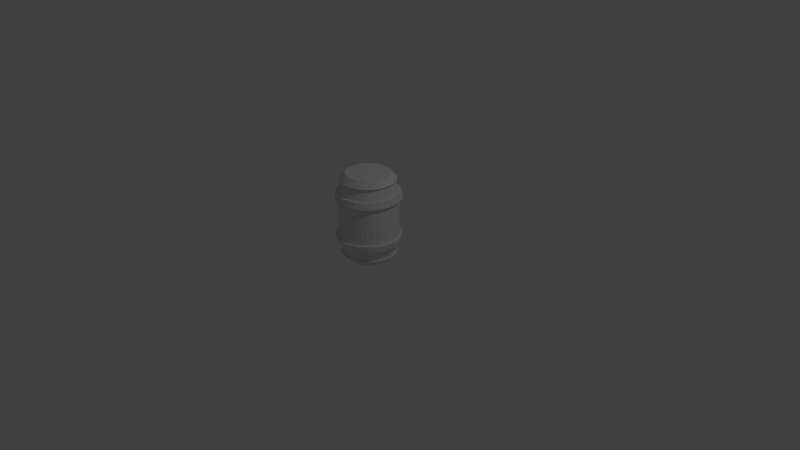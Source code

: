 # Source: barrel.blend  (saved by Blender 2.79.0; exported with 4.5.12 LTS)
import bpy
from mathutils import Matrix  # noqa: F401  (used for matrix-valued properties, if any)

bpy.ops.wm.read_factory_settings(use_empty=True)
scene = bpy.context.scene
scene.name = 'Scene'

# ---- collections
col_collection_1 = bpy.data.collections.new('Collection 1'); scene.collection.children.link(col_collection_1)

# ---- materials (node trees are filled in below, after node groups)
mat_material = bpy.data.materials.new('Material')
mat_material.alpha_threshold = 0.0
mat_material.use_transparent_shadow = False
mat_material.roughness = 0.5

# ---- material node trees

# ---- world
world_world = bpy.data.worlds.new('World'); scene.world = world_world
world_world.color = (0.05088, 0.05088, 0.05088)
world_world.use_sun_shadow = False
world_world.sun_shadow_jitter_overblur = 0.0
world_world.cycles.sampling_method = 'MANUAL'

# ---- cameras
cam_camera = bpy.data.cameras.new('Camera')
cam_camera.clip_end = 100.0
cam_camera.lens = 35.0
cam_camera.sensor_width = 32.0
cam_camera.sensor_height = 18.0
cam_camera.ortho_scale = 7.314
cam_camera.dof.focus_distance = 0.0
cam_camera.dof.aperture_fstop = 128.0

# ---- lights
light_lamp = bpy.data.lights.new('Lamp', 'POINT')
light_lamp.transmission_factor = 0.0
light_lamp.cutoff_distance = 30.0
light_lamp.energy = 100.0
light_lamp.shadow_buffer_clip_start = 1.001
light_lamp.shadow_soft_size = 0.1
light_lamp.shadow_maximum_resolution = 0.006
light_lamp.use_absolute_resolution = True

# ---- meshes
me_cylinder = bpy.data.meshes.new('Cylinder')
me_cylinder.from_pydata([(0.0481, 0.4025, 0.03674), (0.0481, 0.4477, 0.1931), (0.0481, 0.4632, 0.2787), (0.0481, 0.4632, 0.7809), (0.0481, 0.4477, 0.8664), (0.0481, 0.4025, 1.023), (0.1121, 0.3962, 1.023), (0.1209, 0.4405, 0.8664), (0.1239, 0.4557, 0.7809), (0.1239, 0.4557, 0.2787), (0.1209, 0.4405, 0.1931), (0.1121, 0.3962, 0.03674), (0.1736, 0.3775, 1.023), (0.1909, 0.4193, 0.8664), (0.1968, 0.4336, 0.7809), (0.1968, 0.4336, 0.2787), (0.1909, 0.4193, 0.1931), (0.1736, 0.3775, 0.03674), (0.2303, 0.3472, 1.023), (0.2554, 0.3848, 0.8664), (0.264, 0.3977, 0.7809), (0.264, 0.3977, 0.2787), (0.2554, 0.3848, 0.1931), (0.2303, 0.3472, 0.03674), (0.2799, 0.3064, 1.023), (0.3119, 0.3384, 0.8664), (0.3229, 0.3494, 0.7809), (0.3229, 0.3494, 0.2787), (0.3119, 0.3384, 0.1931), (0.2799, 0.3064, 0.03674), (0.3207, 0.2567, 1.023), (0.3583, 0.2819, 0.8664), (0.3712, 0.2905, 0.7809), (0.3712, 0.2905, 0.2787), (0.3583, 0.2819, 0.1931), (0.3207, 0.2567, 0.03674), (0.351, 0.2001, 1.023), (0.3928, 0.2174, 0.8664), (0.4071, 0.2233, 0.7809), (0.4071, 0.2233, 0.2787), (0.3928, 0.2174, 0.1931), (0.351, 0.2001, 0.03674), (0.3697, 0.1386, 1.023), (0.414, 0.1474, 0.8664), (0.4292, 0.1504, 0.7809), (0.4292, 0.1504, 0.2787), (0.414, 0.1474, 0.1931), (0.3697, 0.1386, 0.03674), (0.376, 0.07459, 1.023), (0.4212, 0.07459, 0.8664), (0.4367, 0.07459, 0.7809), (0.4367, 0.07459, 0.2787), (0.4212, 0.07459, 0.1931), (0.376, 0.07459, 0.03674), (0.3697, 0.01063, 1.023), (0.414, 0.001802, 0.8664), (0.4292, -0.001216, 0.7809), (0.4292, -0.001216, 0.2787), (0.414, 0.001802, 0.1931), (0.3697, 0.01063, 0.03674), (0.351, -0.05088, 1.023), (0.3928, -0.06819, 0.8664), (0.4071, -0.07411, 0.7809), (0.4071, -0.07411, 0.2787), (0.3928, -0.06819, 0.1931), (0.351, -0.05088, 0.03674), (0.3207, -0.1076, 1.023), (0.3583, -0.1327, 0.8664), (0.3712, -0.1413, 0.7809), (0.3712, -0.1413, 0.2787), (0.3583, -0.1327, 0.1931), (0.3207, -0.1076, 0.03674), (0.2799, -0.1572, 1.023), (0.3119, -0.1892, 0.8664), (0.3229, -0.2002, 0.7809), (0.3229, -0.2002, 0.2787), (0.3119, -0.1892, 0.1931), (0.2799, -0.1572, 0.03674), (0.2303, -0.198, 1.023), (0.2554, -0.2356, 0.8664), (0.264, -0.2485, 0.7809), (0.264, -0.2485, 0.2787), (0.2554, -0.2356, 0.1931), (0.2303, -0.198, 0.03674), (0.1736, -0.2283, 1.023), (0.1909, -0.2701, 0.8664), (0.1968, -0.2844, 0.7809), (0.1968, -0.2844, 0.2787), (0.1909, -0.2701, 0.1931), (0.1736, -0.2283, 0.03674), (0.1121, -0.247, 1.023), (0.1209, -0.2914, 0.8664), (0.1239, -0.3065, 0.7809), (0.1239, -0.3065, 0.2787), (0.1209, -0.2914, 0.1931), (0.1121, -0.247, 0.03674), (0.0481, -0.2533, 1.023), (0.0481, -0.2985, 0.8664), (0.0481, -0.314, 0.7809), (0.0481, -0.314, 0.2787), (0.0481, -0.2985, 0.1931), (0.0481, -0.2533, 0.03674), (-0.01586, -0.247, 1.023), (-0.02469, -0.2914, 0.8664), (-0.02771, -0.3065, 0.7809), (-0.02771, -0.3065, 0.2787), (-0.02469, -0.2914, 0.1931), (-0.01586, -0.247, 0.03674), (-0.07737, -0.2283, 1.023), (-0.09468, -0.2701, 0.8664), (-0.1006, -0.2844, 0.7809), (-0.1006, -0.2844, 0.2787), (-0.09468, -0.2701, 0.1931), (-0.07737, -0.2283, 0.03674), (-0.134, -0.198, 1.023), (-0.1592, -0.2356, 0.8664), (-0.1678, -0.2485, 0.7809), (-0.1678, -0.2485, 0.2787), (-0.1592, -0.2356, 0.1931), (-0.134, -0.198, 0.03674), (-0.1837, -0.1572, 1.023), (-0.2157, -0.1892, 0.8664), (-0.2267, -0.2002, 0.7809), (-0.2267, -0.2002, 0.2787), (-0.2157, -0.1892, 0.1931), (-0.1837, -0.1572, 0.03674), (-0.2245, -0.1076, 1.023), (-0.2621, -0.1327, 0.8664), (-0.275, -0.1413, 0.7809), (-0.275, -0.1413, 0.2787), (-0.2621, -0.1327, 0.1931), (-0.2245, -0.1076, 0.03674), (-0.2548, -0.05088, 1.023), (-0.2966, -0.06819, 0.8664), (-0.3109, -0.07411, 0.7809), (-0.3109, -0.07411, 0.2787), (-0.2966, -0.06819, 0.1931), (-0.2548, -0.05088, 0.03674), (-0.2735, 0.01063, 1.023), (-0.3178, 0.001803, 0.8664), (-0.333, -0.001216, 0.7809), (-0.333, -0.001216, 0.2787), (-0.3178, 0.001803, 0.1931), (-0.2735, 0.01063, 0.03674), (-0.2798, 0.07459, 1.023), (-0.325, 0.07459, 0.8664), (-0.3405, 0.07459, 0.7809), (-0.3405, 0.07459, 0.2787), (-0.325, 0.07459, 0.1931), (-0.2798, 0.07459, 0.03674), (-0.2735, 0.1386, 1.023), (-0.3178, 0.1474, 0.8664), (-0.333, 0.1504, 0.7809), (-0.333, 0.1504, 0.2787), (-0.3178, 0.1474, 0.1931), (-0.2735, 0.1386, 0.03674), (-0.2548, 0.2001, 1.023), (-0.2966, 0.2174, 0.8664), (-0.3109, 0.2233, 0.7809), (-0.3109, 0.2233, 0.2787), (-0.2966, 0.2174, 0.1931), (-0.2548, 0.2001, 0.03674), (-0.2245, 0.2567, 1.023), (-0.2621, 0.2819, 0.8664), (-0.275, 0.2905, 0.7809), (-0.275, 0.2905, 0.2787), (-0.2621, 0.2819, 0.1931), (-0.2245, 0.2567, 0.03674), (-0.1837, 0.3064, 1.023), (-0.2157, 0.3384, 0.8664), (-0.2267, 0.3494, 0.7809), (-0.2267, 0.3494, 0.2787), (-0.2157, 0.3384, 0.1931), (-0.1837, 0.3064, 0.03674), (-0.134, 0.3472, 1.023), (-0.1592, 0.3848, 0.8664), (-0.1678, 0.3977, 0.7809), (-0.1678, 0.3977, 0.2787), (-0.1592, 0.3848, 0.1931), (-0.134, 0.3472, 0.03674), (-0.07737, 0.3775, 1.023), (-0.09468, 0.4193, 0.8664), (-0.1006, 0.4336, 0.7809), (-0.1006, 0.4336, 0.2787), (-0.09468, 0.4193, 0.1931), (-0.07737, 0.3775, 0.03674), (-0.01586, 0.3962, 1.023), (-0.02469, 0.4405, 0.8664), (-0.02771, 0.4557, 0.7809), (-0.02771, 0.4557, 0.2787), (-0.02469, 0.4405, 0.1931), (-0.01586, 0.3962, 0.03674), (0.0481, 0.4025, 0.03674), (0.0481, 0.4025, 1.023), (0.1121, 0.3962, 1.023), (0.1121, 0.3962, 0.03674), (0.1736, 0.3775, 1.023), (0.1736, 0.3775, 0.03674), (0.2303, 0.3472, 1.023), (0.2303, 0.3472, 0.03674), (0.2799, 0.3064, 1.023), (0.2799, 0.3064, 0.03674), (0.3207, 0.2567, 1.023), (0.3207, 0.2567, 0.03674), (0.351, 0.2001, 1.023), (0.351, 0.2001, 0.03674), (0.3697, 0.1386, 1.023), (0.3697, 0.1386, 0.03674), (0.376, 0.07459, 1.023), (0.376, 0.07459, 0.03674), (0.3697, 0.01063, 1.023), (0.3697, 0.01063, 0.03674), (0.351, -0.05088, 1.023), (0.3928, -0.06819, 0.8664), (0.4071, -0.07411, 0.7809), (0.4071, -0.07411, 0.2787), (0.3928, -0.06819, 0.1931), (0.351, -0.05088, 0.03674), (0.3207, -0.1076, 1.023), (0.3207, -0.1076, 0.03674), (0.2799, -0.1572, 1.023), (0.2799, -0.1572, 0.03674), (0.2303, -0.198, 1.023), (0.2303, -0.198, 0.03674), (0.1736, -0.2283, 1.023), (0.1736, -0.2283, 0.03674), (0.1121, -0.247, 1.023), (0.1121, -0.247, 0.03674), (0.0481, -0.2533, 1.023), (0.0481, -0.2533, 0.03674), (-0.01586, -0.247, 1.023), (-0.01586, -0.247, 0.03674), (-0.07737, -0.2283, 1.023), (-0.07737, -0.2283, 0.03674), (-0.134, -0.198, 1.023), (-0.134, -0.198, 0.03674), (-0.1837, -0.1572, 1.023), (-0.1837, -0.1572, 0.03674), (-0.2245, -0.1076, 1.023), (-0.2245, -0.1076, 0.03674), (-0.2548, -0.05088, 1.023), (-0.2548, -0.05088, 0.03674), (-0.2735, 0.01063, 1.023), (-0.2735, 0.01063, 0.03674), (-0.2798, 0.07459, 1.023), (-0.2798, 0.07459, 0.03674), (-0.2735, 0.1386, 1.023), (-0.2735, 0.1386, 0.03674), (-0.2548, 0.2001, 1.023), (-0.2548, 0.2001, 0.03674), (-0.2245, 0.2567, 1.023), (-0.2245, 0.2567, 0.03674), (-0.1837, 0.3064, 1.023), (-0.1837, 0.3064, 0.03674), (-0.134, 0.3472, 1.023), (-0.134, 0.3472, 0.03674), (-0.07737, 0.3775, 1.023), (-0.07737, 0.3775, 0.03674), (-0.01586, 0.3962, 1.023), (-0.01586, 0.3962, 0.03674), (0.0481, 0.3631, -0.04544), (0.0481, 0.3631, 1.105), (0.1044, 0.3576, -0.04544), (0.1044, 0.3576, 1.105), (0.1585, 0.3412, -0.04544), (0.1585, 0.3412, 1.105), (0.2084, 0.3145, -0.04544), (0.2084, 0.3145, 1.105), (0.2521, 0.2786, -0.04544), (0.2521, 0.2786, 1.105), (0.288, 0.2349, -0.04544), (0.288, 0.2349, 1.105), (0.3147, 0.185, -0.04544), (0.3147, 0.185, 1.105), (0.3311, 0.1309, -0.04544), (0.3311, 0.1309, 1.105), (0.3366, 0.07459, -0.04544), (0.3366, 0.07459, 1.105), (0.3311, 0.01831, -0.04544), (0.3311, 0.01831, 1.105), (0.3147, -0.03582, -0.04544), (0.3147, -0.03582, 1.105), (0.288, -0.0857, -0.04544), (0.288, -0.0857, 1.105), (0.2521, -0.1294, -0.04544), (0.2521, -0.1294, 1.105), (0.2084, -0.1653, -0.04544), (0.2084, -0.1653, 1.105), (0.1585, -0.192, -0.04544), (0.1585, -0.192, 1.105), (0.1044, -0.2084, -0.04544), (0.1044, -0.2084, 1.105), (0.0481, -0.2139, -0.04544), (0.0481, -0.2139, 1.105), (-0.008185, -0.2084, -0.04544), (-0.008185, -0.2084, 1.105), (-0.06231, -0.192, -0.04544), (-0.06231, -0.192, 1.105), (-0.1122, -0.1653, -0.04544), (-0.1122, -0.1653, 1.105), (-0.1559, -0.1294, -0.04544), (-0.1559, -0.1294, 1.105), (-0.1918, -0.0857, -0.04544), (-0.1918, -0.0857, 1.105), (-0.2185, -0.03582, -0.04544), (-0.2185, -0.03582, 1.105), (-0.2349, 0.01831, -0.04544), (-0.2349, 0.01831, 1.105), (-0.2404, 0.07459, -0.04544), (-0.2404, 0.07459, 1.105), (-0.2349, 0.1309, -0.04544), (-0.2349, 0.1309, 1.105), (-0.2185, 0.185, -0.04544), (-0.2185, 0.185, 1.105), (-0.1918, 0.2349, -0.04544), (-0.1918, 0.2349, 1.105), (-0.1559, 0.2786, -0.04544), (-0.1559, 0.2786, 1.105), (-0.1122, 0.3145, -0.04544), (-0.1122, 0.3145, 1.105), (-0.06231, 0.3412, -0.04544), (-0.06231, 0.3412, 1.105), (-0.008185, 0.3576, -0.04544), (-0.008185, 0.3576, 1.105), (0.0481, 0.4352, 0.03674), (0.0481, 0.4352, 1.023), (0.1185, 0.4283, 1.023), (0.1185, 0.4283, 0.03674), (0.1861, 0.4078, 1.023), (0.1861, 0.4078, 0.03674), (0.2485, 0.3745, 1.023), (0.2485, 0.3745, 0.03674), (0.3031, 0.3296, 1.023), (0.3031, 0.3296, 0.03674), (0.348, 0.275, 1.023), (0.348, 0.275, 0.03674), (0.3813, 0.2126, 1.023), (0.3813, 0.2126, 0.03674), (0.4018, 0.145, 1.023), (0.4018, 0.145, 0.03674), (0.4088, 0.07459, 1.023), (0.4088, 0.07459, 0.03674), (0.4018, 0.004234, 1.023), (0.4018, 0.004234, 0.03674), (0.3813, -0.06342, 1.023), (0.3813, -0.06342, 0.03674), (0.348, -0.1258, 1.023), (0.348, -0.1258, 0.03674), (0.3031, -0.1804, 1.023), (0.3031, -0.1804, 0.03674), (0.2485, -0.2253, 1.023), (0.2485, -0.2253, 0.03674), (0.1861, -0.2586, 1.023), (0.1861, -0.2586, 0.03674), (0.1185, -0.2791, 1.023), (0.1185, -0.2791, 0.03674), (0.0481, -0.2861, 1.023), (0.0481, -0.2861, 0.03674), (-0.02226, -0.2791, 1.023), (-0.02226, -0.2791, 0.03674), (-0.08991, -0.2586, 1.023), (-0.08991, -0.2586, 0.03674), (-0.1523, -0.2253, 1.023), (-0.1523, -0.2253, 0.03674), (-0.2069, -0.1804, 1.023), (-0.2069, -0.1804, 0.03674), (-0.2518, -0.1258, 1.023), (-0.2518, -0.1258, 0.03674), (-0.2851, -0.06342, 1.023), (-0.2851, -0.06342, 0.03674), (-0.3056, 0.004234, 1.023), (-0.3056, 0.004234, 0.03674), (-0.3125, 0.07459, 1.023), (-0.3125, 0.07459, 0.03674), (-0.3056, 0.145, 1.023), (-0.3056, 0.145, 0.03674), (-0.2851, 0.2126, 1.023), (-0.2851, 0.2126, 0.03674), (-0.2518, 0.275, 1.023), (-0.2518, 0.275, 0.03674), (-0.2069, 0.3296, 1.023), (-0.2069, 0.3296, 0.03674), (-0.1523, 0.3745, 1.023), (-0.1523, 0.3745, 0.03674), (-0.08991, 0.4078, 1.023), (-0.08991, 0.4078, 0.03674), (-0.02226, 0.4283, 1.023), (-0.02226, 0.4283, 0.03674), (0.04755, 0.5023, 0.7809), (0.04755, 0.4852, 0.8664), (0.1276, 0.4774, 0.8664), (0.1309, 0.4941, 0.7809), (0.2046, 0.454, 0.8664), (0.2111, 0.4697, 0.7809), (0.2756, 0.4161, 0.8664), (0.285, 0.4302, 0.7809), (0.3378, 0.365, 0.8664), (0.3498, 0.3771, 0.7809), (0.3888, 0.3028, 0.8664), (0.403, 0.3123, 0.7809), (0.4267, 0.2319, 0.8664), (0.4425, 0.2384, 0.7809), (0.4501, 0.1549, 0.8664), (0.4668, 0.1582, 0.7809), (0.458, 0.07482, 0.8664), (0.475, 0.07482, 0.7809), (0.4501, -0.005248, 0.8664), (0.4668, -0.008568, 0.7809), (0.4267, -0.08224, 0.8664), (0.4425, -0.08875, 0.7809), (0.3888, -0.1532, 0.8664), (0.403, -0.1627, 0.7809), (0.3378, -0.2154, 0.8664), (0.3498, -0.2274, 0.7809), (0.2756, -0.2664, 0.8664), (0.285, -0.2806, 0.7809), (0.2046, -0.3044, 0.8664), (0.2111, -0.3201, 0.7809), (0.1276, -0.3277, 0.8664), (0.1309, -0.3444, 0.7809), (0.04755, -0.3356, 0.8664), (0.04755, -0.3526, 0.7809), (-0.03252, -0.3277, 0.8664), (-0.03584, -0.3444, 0.7809), (-0.1095, -0.3044, 0.8664), (-0.116, -0.3201, 0.7809), (-0.1805, -0.2664, 0.8664), (-0.1899, -0.2806, 0.7809), (-0.2427, -0.2154, 0.8664), (-0.2547, -0.2274, 0.7809), (-0.2937, -0.1532, 0.8664), (-0.3079, -0.1627, 0.7809), (-0.3316, -0.08224, 0.8664), (-0.3474, -0.08875, 0.7809), (-0.355, -0.005248, 0.8664), (-0.3717, -0.008568, 0.7809), (-0.3629, 0.07482, 0.8664), (-0.3799, 0.07482, 0.7809), (-0.355, 0.1549, 0.8664), (-0.3717, 0.1582, 0.7809), (-0.3316, 0.2319, 0.8664), (-0.3474, 0.2384, 0.7809), (-0.2937, 0.3028, 0.8664), (-0.3079, 0.3123, 0.7809), (-0.2427, 0.365, 0.8664), (-0.2547, 0.3771, 0.7809), (-0.1805, 0.4161, 0.8664), (-0.1899, 0.4302, 0.7809), (-0.1095, 0.454, 0.8664), (-0.116, 0.4697, 0.7809), (-0.03252, 0.4774, 0.8664), (-0.03584, 0.4941, 0.7809), (0.4425, -0.08875, 0.7809), (0.04757, 0.4852, 0.1931), (0.04757, 0.5023, 0.2787), (0.131, 0.494, 0.2787), (0.1276, 0.4774, 0.1931), (0.2111, 0.4697, 0.2787), (0.2046, 0.454, 0.1931), (0.285, 0.4302, 0.2787), (0.2756, 0.4161, 0.1931), (0.3498, 0.3771, 0.2787), (0.3378, 0.365, 0.1931), (0.403, 0.3123, 0.2787), (0.3888, 0.3028, 0.1931), (0.4425, 0.2384, 0.2787), (0.4268, 0.2319, 0.1931), (0.4668, 0.1582, 0.2787), (0.4501, 0.1549, 0.1931), (0.475, 0.07481, 0.2787), (0.458, 0.07481, 0.1931), (0.4668, -0.008577, 0.2787), (0.4501, -0.005257, 0.1931), (0.4425, -0.08876, 0.2787), (0.4268, -0.08225, 0.1931), (0.403, -0.1627, 0.2787), (0.3888, -0.1532, 0.1931), (0.3498, -0.2274, 0.2787), (0.3378, -0.2154, 0.1931), (0.285, -0.2806, 0.2787), (0.2756, -0.2664, 0.1931), (0.2111, -0.3201, 0.2787), (0.2046, -0.3044, 0.1931), (0.131, -0.3444, 0.2787), (0.1276, -0.3277, 0.1931), (0.04757, -0.3526, 0.2787), (0.04757, -0.3356, 0.1931), (-0.03582, -0.3444, 0.2787), (-0.0325, -0.3277, 0.1931), (-0.116, -0.3201, 0.2787), (-0.1095, -0.3044, 0.1931), (-0.1899, -0.2806, 0.2787), (-0.1804, -0.2664, 0.1931), (-0.2547, -0.2274, 0.2787), (-0.2426, -0.2154, 0.1931), (-0.3078, -0.1627, 0.2787), (-0.2937, -0.1532, 0.1931), (-0.3473, -0.08876, 0.2787), (-0.3316, -0.08225, 0.1931), (-0.3717, -0.008577, 0.2787), (-0.355, -0.005257, 0.1931), (-0.3799, 0.07481, 0.2787), (-0.3629, 0.07481, 0.1931), (-0.3717, 0.1582, 0.2787), (-0.355, 0.1549, 0.1931), (-0.3473, 0.2384, 0.2787), (-0.3316, 0.2319, 0.1931), (-0.3078, 0.3123, 0.2787), (-0.2937, 0.3028, 0.1931), (-0.2547, 0.3771, 0.2787), (-0.2426, 0.365, 0.1931), (-0.1899, 0.4302, 0.2787), (-0.1804, 0.4161, 0.1931), (-0.116, 0.4697, 0.2787), (-0.1095, 0.454, 0.1931), (-0.03582, 0.494, 0.2787), (-0.0325, 0.4774, 0.1931), (0.4268, -0.08225, 0.1931)], [], [(138, 132, 240, 242), (60, 54, 210, 212), (185, 191, 259, 257), (107, 113, 233, 231), (5, 186, 258, 193), (29, 35, 203, 201), (114, 108, 232, 234), (65, 64, 216, 217), (161, 167, 251, 249), (36, 30, 202, 204), (83, 89, 225, 223), (64, 63, 215, 216), (168, 162, 250, 252), (0, 11, 195, 192), (90, 84, 224, 226), (63, 62, 214, 215), (137, 143, 243, 241), (12, 6, 194, 196), (62, 61, 213, 214), (59, 65, 217, 211), (144, 138, 242, 244), (61, 60, 212, 213), (66, 60, 212, 218), (191, 0, 192, 259), (113, 119, 235, 233), (35, 41, 205, 203), (120, 114, 234, 236), (167, 173, 253, 251), (42, 36, 204, 206), (89, 95, 227, 225), (174, 168, 252, 254), (11, 17, 197, 195), (96, 90, 226, 228), (143, 149, 245, 243), (18, 12, 196, 198), (191, 190, 1, 0), (111, 117, 491, 489), (189, 188, 3, 2), (38, 32, 399, 401), (187, 186, 5, 4), (65, 71, 219, 217), (185, 184, 190, 191), (1, 190, 516, 453), (183, 182, 188, 189), (85, 91, 418, 416), (181, 180, 186, 187), (150, 144, 244, 246), (179, 178, 184, 185), (33, 39, 465, 463), (177, 176, 182, 183), (170, 164, 443, 445), (175, 174, 180, 181), (72, 66, 218, 220), (173, 172, 178, 179), (118, 112, 490, 492), (171, 170, 176, 177), (7, 13, 392, 390), (169, 168, 174, 175), (119, 125, 237, 235), (167, 166, 172, 173), (165, 171, 509, 507), (165, 164, 170, 171), (92, 86, 417, 419), (163, 162, 168, 169), (41, 47, 207, 205), (161, 160, 166, 167), (40, 34, 464, 466), (159, 158, 164, 165), (139, 145, 436, 434), (157, 156, 162, 163), (126, 120, 236, 238), (155, 154, 160, 161), (87, 93, 483, 481), (153, 152, 158, 159), (14, 8, 391, 393), (151, 150, 156, 157), (173, 179, 255, 253), (149, 148, 154, 155), (172, 166, 508, 510), (147, 146, 152, 153), (61, 67, 410, 408), (145, 144, 150, 151), (48, 42, 206, 208), (143, 142, 148, 149), (9, 15, 457, 455), (141, 140, 146, 147), (146, 140, 435, 437), (139, 138, 144, 145), (95, 101, 229, 227), (137, 136, 142, 143), (94, 88, 482, 484), (135, 134, 140, 141), (68, 62, 409, 411), (133, 132, 138, 139), (180, 174, 254, 256), (131, 130, 136, 137), (141, 147, 501, 499), (129, 128, 134, 135), (115, 121, 428, 426), (127, 126, 132, 133), (17, 23, 199, 197), (125, 124, 130, 131), (16, 10, 456, 458), (123, 122, 128, 129), (37, 43, 402, 400), (121, 120, 126, 127), (102, 96, 228, 230), (119, 118, 124, 125), (63, 69, 475, 473), (117, 116, 122, 123), (122, 116, 427, 429), (115, 114, 120, 121), (149, 155, 247, 245), (113, 112, 118, 119), (148, 142, 500, 502), (111, 110, 116, 117), (169, 175, 446, 444), (109, 108, 114, 115), (24, 18, 198, 200), (107, 106, 112, 113), (70, 64, 474, 476), (105, 104, 110, 111), (44, 38, 401, 403), (103, 102, 108, 109), (71, 77, 221, 219), (101, 100, 106, 107), (117, 123, 493, 491), (99, 98, 104, 105), (91, 97, 420, 418), (97, 96, 102, 103), (156, 150, 246, 248), (95, 94, 100, 101), (39, 45, 467, 465), (93, 92, 98, 99), (176, 170, 445, 447), (91, 90, 96, 97), (78, 72, 220, 222), (89, 88, 94, 95), (124, 118, 492, 494), (87, 86, 92, 93), (13, 19, 394, 392), (85, 84, 90, 91), (125, 131, 239, 237), (83, 82, 88, 89), (171, 177, 511, 509), (81, 80, 86, 87), (98, 92, 419, 421), (79, 78, 84, 85), (47, 53, 209, 207), (77, 76, 82, 83), (46, 40, 466, 468), (75, 74, 80, 81), (145, 151, 438, 436), (73, 72, 78, 79), (132, 126, 238, 240), (71, 70, 76, 77), (93, 99, 485, 483), (69, 68, 74, 75), (20, 14, 393, 395), (67, 66, 72, 73), (179, 185, 257, 255), (65, 64, 70, 71), (178, 172, 510, 512), (63, 62, 68, 69), (67, 73, 412, 410), (61, 60, 66, 67), (54, 48, 208, 210), (59, 58, 64, 65), (15, 21, 459, 457), (57, 56, 62, 63), (152, 146, 437, 439), (55, 54, 60, 61), (101, 107, 231, 229), (53, 52, 58, 59), (100, 94, 484, 486), (51, 50, 56, 57), (74, 68, 411, 413), (49, 48, 54, 55), (186, 180, 256, 258), (47, 46, 52, 53), (147, 153, 503, 501), (45, 44, 50, 51), (121, 127, 430, 428), (43, 42, 48, 49), (23, 29, 201, 199), (41, 40, 46, 47), (22, 16, 458, 460), (39, 38, 44, 45), (43, 49, 404, 402), (37, 36, 42, 43), (108, 102, 230, 232), (35, 34, 40, 41), (69, 75, 477, 475), (33, 32, 38, 39), (128, 122, 429, 431), (31, 30, 36, 37), (155, 161, 249, 247), (29, 28, 34, 35), (154, 148, 502, 504), (27, 26, 32, 33), (50, 44, 403, 405), (25, 24, 30, 31), (30, 24, 200, 202), (23, 22, 28, 29), (76, 70, 476, 478), (21, 20, 26, 27), (175, 181, 448, 446), (19, 18, 24, 25), (77, 83, 223, 221), (17, 16, 22, 23), (123, 129, 495, 493), (15, 14, 20, 21), (97, 103, 422, 420), (13, 12, 18, 19), (162, 156, 248, 250), (11, 10, 16, 17), (45, 51, 469, 467), (9, 8, 14, 15), (182, 176, 447, 449), (7, 6, 12, 13), (84, 78, 222, 224), (0, 1, 10, 11), (130, 124, 494, 496), (2, 3, 8, 9), (19, 25, 396, 394), (4, 5, 6, 7), (211, 217, 345, 343), (244, 242, 370, 372), (218, 212, 344, 346), (243, 245, 373, 371), (217, 219, 347, 345), (246, 244, 372, 374), (220, 218, 346, 348), (245, 247, 375, 373), (219, 221, 349, 347), (248, 246, 374, 376), (222, 220, 348, 350), (247, 249, 377, 375), (221, 223, 351, 349), (250, 248, 376, 378), (224, 222, 350, 352), (194, 193, 325, 326), (249, 251, 379, 377), (223, 225, 353, 351), (192, 195, 327, 324), (252, 250, 378, 380), (226, 224, 352, 354), (196, 194, 326, 328), (251, 253, 381, 379), (225, 227, 355, 353), (195, 197, 329, 327), (254, 252, 380, 382), (228, 226, 354, 356), (198, 196, 328, 330), (253, 255, 383, 381), (227, 229, 357, 355), (197, 199, 331, 329), (256, 254, 382, 384), (230, 228, 356, 358), (200, 198, 330, 332), (255, 257, 385, 383), (229, 231, 359, 357), (199, 201, 333, 331), (258, 256, 384, 386), (232, 230, 358, 360), (202, 200, 332, 334), (257, 259, 387, 385), (231, 233, 361, 359), (201, 203, 335, 333), (193, 258, 386, 325), (234, 232, 360, 362), (204, 202, 334, 336), (259, 192, 324, 387), (233, 235, 363, 361), (203, 205, 337, 335), (236, 234, 362, 364), (206, 204, 336, 338), (235, 237, 365, 363), (205, 207, 339, 337), (238, 236, 364, 366), (208, 206, 338, 340), (237, 239, 367, 365), (207, 209, 341, 339), (240, 238, 366, 368), (210, 208, 340, 342), (239, 241, 369, 367), (209, 211, 343, 341), (242, 240, 368, 370), (212, 210, 342, 344), (241, 243, 371, 369), (53, 59, 211, 209), (6, 5, 193, 194), (131, 137, 241, 239), (325, 261, 263, 326), (326, 263, 265, 328), (328, 265, 267, 330), (330, 267, 269, 332), (332, 269, 271, 334), (334, 271, 273, 336), (336, 273, 275, 338), (338, 275, 277, 340), (340, 277, 279, 342), (342, 279, 281, 344), (344, 281, 283, 346), (346, 283, 285, 348), (348, 285, 287, 350), (350, 287, 289, 352), (352, 289, 291, 354), (354, 291, 293, 356), (356, 293, 295, 358), (358, 295, 297, 360), (360, 297, 299, 362), (362, 299, 301, 364), (364, 301, 303, 366), (366, 303, 305, 368), (368, 305, 307, 370), (370, 307, 309, 372), (372, 309, 311, 374), (374, 311, 313, 376), (376, 313, 315, 378), (378, 315, 317, 380), (380, 317, 319, 382), (382, 319, 321, 384), (263, 261, 323, 321, 319, 317, 315, 313, 311, 309, 307, 305, 303, 301, 299, 297, 295, 293, 291, 289, 287, 285, 283, 281, 279, 277, 275, 273, 271, 269, 267, 265), (384, 321, 323, 386), (386, 323, 261, 325), (260, 262, 264, 266, 268, 270, 272, 274, 276, 278, 280, 282, 284, 286, 288, 290, 292, 294, 296, 298, 300, 302, 304, 306, 308, 310, 312, 314, 316, 318, 320, 322), (322, 387, 324, 260), (320, 385, 387, 322), (318, 383, 385, 320), (316, 381, 383, 318), (314, 379, 381, 316), (312, 377, 379, 314), (310, 375, 377, 312), (308, 373, 375, 310), (306, 371, 373, 308), (304, 369, 371, 306), (302, 367, 369, 304), (300, 365, 367, 302), (298, 363, 365, 300), (296, 361, 363, 298), (294, 359, 361, 296), (292, 357, 359, 294), (290, 355, 357, 292), (288, 353, 355, 290), (286, 351, 353, 288), (284, 349, 351, 286), (282, 347, 349, 284), (280, 345, 347, 282), (278, 343, 345, 280), (276, 341, 343, 278), (274, 339, 341, 276), (272, 337, 339, 274), (270, 335, 337, 272), (268, 333, 335, 270), (266, 331, 333, 268), (264, 329, 331, 266), (262, 327, 329, 264), (260, 324, 327, 262), (451, 450, 389, 388), (449, 448, 450, 451), (447, 446, 448, 449), (445, 444, 446, 447), (443, 442, 444, 445), (441, 440, 442, 443), (439, 438, 440, 441), (437, 436, 438, 439), (435, 434, 436, 437), (433, 432, 434, 435), (431, 430, 432, 433), (429, 428, 430, 431), (427, 426, 428, 429), (425, 424, 426, 427), (423, 422, 424, 425), (421, 420, 422, 423), (419, 418, 420, 421), (417, 416, 418, 419), (415, 414, 416, 417), (413, 412, 414, 415), (411, 410, 412, 413), (409, 408, 410, 411), (407, 406, 408, 409), (405, 404, 406, 407), (403, 402, 404, 405), (401, 400, 402, 403), (399, 398, 400, 401), (397, 396, 398, 399), (395, 394, 396, 397), (393, 392, 394, 395), (391, 390, 392, 393), (388, 389, 390, 391), (163, 169, 444, 442), (116, 110, 425, 427), (31, 37, 400, 398), (3, 188, 451, 388), (109, 115, 426, 424), (187, 4, 389, 450), (62, 56, 407, 409), (140, 134, 433, 435), (55, 61, 408, 406), (8, 3, 388, 391), (133, 139, 434, 432), (86, 80, 415, 417), (4, 7, 390, 389), (164, 158, 441, 443), (79, 85, 416, 414), (32, 26, 397, 399), (157, 163, 442, 440), (110, 104, 423, 425), (25, 31, 398, 396), (188, 182, 449, 451), (103, 109, 424, 422), (56, 50, 405, 407), (181, 187, 450, 448), (134, 128, 431, 433), (49, 55, 406, 404), (127, 133, 432, 430), (80, 74, 413, 415), (62, 214, 452, 409), (158, 152, 439, 441), (73, 79, 414, 412), (26, 20, 395, 397), (151, 157, 440, 438), (104, 98, 421, 423), (516, 515, 454, 453), (514, 513, 515, 516), (512, 511, 513, 514), (510, 509, 511, 512), (508, 507, 509, 510), (506, 505, 507, 508), (504, 503, 505, 506), (502, 501, 503, 504), (500, 499, 501, 502), (498, 497, 499, 500), (496, 495, 497, 498), (494, 493, 495, 496), (492, 491, 493, 494), (490, 489, 491, 492), (488, 487, 489, 490), (486, 485, 487, 488), (484, 483, 485, 486), (482, 481, 483, 484), (480, 479, 481, 482), (478, 477, 479, 480), (476, 475, 477, 478), (474, 473, 475, 476), (472, 471, 473, 474), (470, 469, 471, 472), (468, 467, 469, 470), (466, 465, 467, 468), (464, 463, 465, 466), (462, 461, 463, 464), (460, 459, 461, 462), (458, 457, 459, 460), (456, 455, 457, 458), (453, 454, 455, 456), (189, 2, 454, 515), (64, 58, 472, 474), (142, 136, 498, 500), (57, 63, 473, 471), (10, 1, 453, 456), (135, 141, 499, 497), (88, 82, 480, 482), (2, 9, 455, 454), (166, 160, 506, 508), (81, 87, 481, 479), (34, 28, 462, 464), (159, 165, 507, 505), (112, 106, 488, 490), (27, 33, 463, 461), (190, 184, 514, 516), (105, 111, 489, 487), (58, 52, 470, 472), (183, 189, 515, 513), (136, 130, 496, 498), (64, 216, 517, 474), (51, 57, 471, 469), (129, 135, 497, 495), (82, 76, 478, 480), (160, 154, 504, 506), (75, 81, 479, 477), (28, 22, 460, 462), (153, 159, 505, 503), (106, 100, 486, 488), (21, 27, 461, 459), (184, 178, 512, 514), (99, 105, 487, 485), (177, 183, 513, 511), (52, 46, 468, 470)])
_uv = me_cylinder.uv_layers.new(name='UVMap')
_uv.uv.foreach_set('vector', [0.0, 0.0, 0.0, 0.0, 0.0, 0.0, 0.0, 0.0, 0.0, 0.0, 0.0, 0.0, 0.0, 0.0, 0.0, 0.0, 0.0, 0.0, 0.0, 0.0, 0.0, 0.0, 0.0, 0.0, 0.0, 0.0, 0.0, 0.0, 0.0, 0.0, 0.0, 0.0, 0.0, 0.0, 0.0, 0.0, 0.0, 0.0, 0.0, 0.0, 0.0, 0.0, 0.0, 0.0, 0.0, 0.0, 0.0, 0.0, 0.0, 0.0, 0.0, 0.0, 0.0, 0.0, 0.0, 0.0, 0.0, 0.0, 0.0, 0.0, 0.0, 0.0, 0.0, 0.0, 0.0, 0.0, 0.0, 0.0, 0.0, 0.0, 0.0, 0.0, 0.0, 0.0, 0.0, 0.0, 0.0, 0.0, 0.0, 0.0, 0.0, 0.0, 0.0, 0.0, 0.0, 0.0, 0.0, 0.0, 0.0, 0.0, 0.0, 0.0, 0.0, 0.0, 0.0, 0.0, 0.0, 0.0, 0.0, 0.0, 0.0, 0.0, 0.0, 0.0, 0.0, 0.0, 0.0, 0.0, 0.0, 0.0, 0.0, 0.0, 0.0, 0.0, 0.0, 0.0, 0.0, 0.0, 0.0, 0.0, 0.0, 0.0, 0.0, 0.0, 0.0, 0.0, 0.0, 0.0, 0.0, 0.0, 0.0, 0.0, 0.0, 0.0, 0.0, 0.0, 0.0, 0.0, 0.0, 0.0, 0.0, 0.0, 0.0, 0.0, 0.0, 0.0, 0.0, 0.0, 0.0, 0.0, 0.0, 0.0, 0.0, 0.0, 0.0, 0.0, 0.0, 0.0, 0.0, 0.0, 0.0, 0.0, 0.0, 0.0, 0.0, 0.0, 0.0, 0.0, 0.0, 0.0, 0.0, 0.0, 0.0, 0.0, 0.0, 0.0, 0.0, 0.0, 0.0, 0.0, 0.0, 0.0, 0.0, 0.0, 0.0, 0.0, 0.0, 0.0, 0.0, 0.0, 0.0, 0.0, 0.0, 0.0, 0.0, 0.0, 0.0, 0.0, 0.0, 0.0, 0.0, 0.0, 0.0, 0.0, 0.0, 0.0, 0.0, 0.0, 0.0, 0.0, 0.0, 0.0, 0.0, 0.0, 0.0, 0.0, 0.0, 0.0, 0.0, 0.0, 0.0, 0.0, 0.0, 0.0, 0.0, 0.0, 0.0, 0.0, 0.0, 0.0, 0.0, 0.0, 0.0, 0.0, 0.0, 0.0, 0.0, 0.0, 0.0, 0.0, 0.0, 0.0, 0.0, 0.0, 0.0, 0.0, 0.0, 0.0, 0.0, 0.0, 0.0, 0.0, 0.0, 0.0, 0.0, 0.0, 0.0, 0.0, 0.0, 0.0, 0.0, 0.0, 0.0, 0.0, 0.0, 0.0, 0.0, 0.0, 0.0, 0.0, 0.0, 0.0, 0.0, 0.0, 0.0, 0.0, 0.0, 0.0, 0.0, 0.0, 0.5487, 0.9181, 0.4948, 0.9227, 0.4948, 0.8977, 0.5487, 0.8961, 0.568, 0.1091, 0.558, 0.08456, 0.5698, 0.07799, 0.5808, 0.105, 0.7595, 0.1439, 0.5864, 0.1439, 0.5864, 0.1179, 0.7595, 0.1179, 0.2318, 0.04352, 0.2099, 0.02878, 0.2161, 0.01686, 0.2401, 0.03308, 0.941, 0.884, 0.8871, 0.8794, 0.8871, 0.8575, 0.941, 0.859, 0.0, 0.0, 0.0, 0.0, 0.0, 0.0, 0.0, 0.0, 0.5487, 0.9388, 0.4948, 0.9462, 0.4948, 0.9227, 0.5487, 0.9181, 0.5619, 0.4261, 0.557, 0.4011, 0.5694, 0.3971, 0.5748, 0.4246, 0.7595, 0.1684, 0.5864, 0.1684, 0.5864, 0.1439, 0.7595, 0.1439, 0.1283, 0.3091, 0.1036, 0.3141, 0.09971, 0.3018, 0.1269, 0.2963, 0.941, 0.9075, 0.8871, 0.9001, 0.8871, 0.8794, 0.941, 0.884, 0.0, 0.0, 0.0, 0.0, 0.0, 0.0, 0.0, 0.0, 0.5487, 0.9574, 0.4948, 0.9674, 0.4948, 0.9462, 0.5487, 0.9388, 0.3549, 0.253, 0.3768, 0.2677, 0.3704, 0.2795, 0.3464, 0.2633, 0.7595, 0.1905, 0.5864, 0.1905, 0.5864, 0.1684, 0.7595, 0.1684, 0.01866, 0.1089, 0.01353, 0.1349, 1.027e-08, 0.1336, 0.005634, 0.105, 0.941, 0.9287, 0.8871, 0.9187, 0.8871, 0.9001, 0.941, 0.9075, 0.0, 0.0, 0.0, 0.0, 0.0, 0.0, 0.0, 0.0, 0.5487, 0.9732, 0.4948, 0.9854, 0.4948, 0.9674, 0.5487, 0.9574, 0.3205, 0.3775, 0.3109, 0.4011, 0.2986, 0.3971, 0.3092, 0.3712, 0.7595, 0.2093, 0.5864, 0.2093, 0.5864, 0.1905, 0.7595, 0.1905, 0.2225, 0.5389, 0.2403, 0.5209, 0.2501, 0.5293, 0.2305, 0.5491, 0.941, 0.9467, 0.8871, 0.9345, 0.8871, 0.9187, 0.941, 0.9287, 0.0, 0.0, 0.0, 0.0, 0.0, 0.0, 0.0, 0.0, 0.6565, 0.8311, 0.6026, 0.8237, 0.6026, 0.8025, 0.6565, 0.8125, 0.3768, 0.02899, 0.3549, 0.04373, 0.3464, 0.03308, 0.3704, 0.01686, 0.9326, 0.02206, 0.7595, 0.02206, 0.7595, 2.076e-08, 0.9326, 0.0, 0.2318, 0.2528, 0.2503, 0.234, 0.2605, 0.2426, 0.2401, 0.2633, 0.5487, 0.9462, 0.6026, 0.9388, 0.6026, 0.9574, 0.5487, 0.9674, 0.0, 0.0, 0.0, 0.0, 0.0, 0.0, 0.0, 0.0, 0.6565, 0.8518, 0.6026, 0.8472, 0.6026, 0.8237, 0.6565, 0.8311, 0.4946, 0.5534, 0.5155, 0.5393, 0.5237, 0.5491, 0.5007, 0.5647, 0.9326, 0.04658, 0.7595, 0.04658, 0.7595, 0.02206, 0.9326, 0.02206, 0.01785, 0.4762, 0.02749, 0.4997, 0.01602, 0.506, 0.00541, 0.4801, 0.5487, 0.9227, 0.6026, 0.9181, 0.6026, 0.9388, 0.5487, 0.9462, 0.0, 0.0, 0.0, 0.0, 0.0, 0.0, 0.0, 0.0, 0.6565, 0.8737, 0.6026, 0.8722, 0.6026, 0.8472, 0.6565, 0.8518, 0.558, 0.2122, 0.568, 0.1877, 0.5808, 0.1914, 0.5698, 0.2184, 0.9326, 0.0726, 0.7595, 0.0726, 0.7595, 0.04658, 0.9326, 0.04658, 0.1337, 0.01345, 0.1079, 0.01863, 0.1038, 0.005694, 0.1322, 4.152e-08, 0.5487, 0.8977, 0.6026, 0.8961, 0.6026, 0.9181, 0.5487, 0.9227, 0.0, 0.0, 0.0, 0.0, 0.0, 0.0, 0.0, 0.0, 0.6565, 0.8961, 0.6026, 0.8977, 0.6026, 0.8722, 0.6565, 0.8737, 0.5155, 0.3383, 0.4946, 0.3242, 0.5007, 0.3125, 0.5237, 0.3281, 0.9326, 0.09914, 0.7595, 0.09914, 0.7595, 0.0726, 0.9326, 0.0726, 0.2225, 0.338, 0.2015, 0.3238, 0.2075, 0.3125, 0.2305, 0.3281, 0.5487, 0.8722, 0.6026, 0.8737, 0.6026, 0.8961, 0.5487, 0.8977, 0.0, 0.0, 0.0, 0.0, 0.0, 0.0, 0.0, 0.0, 0.6565, 0.9181, 0.6026, 0.9227, 0.6026, 0.8977, 0.6565, 0.8961, 0.3066, 0.1616, 0.3117, 0.1877, 0.2989, 0.1914, 0.2932, 0.1628, 0.9326, 0.1252, 0.7595, 0.1252, 0.7595, 0.09914, 0.9326, 0.09914, 0.0287, 0.212, 0.04329, 0.234, 0.03273, 0.2426, 0.01669, 0.2184, 0.5487, 0.8472, 0.6026, 0.8518, 0.6026, 0.8737, 0.5487, 0.8722, 0.0, 0.0, 0.0, 0.0, 0.0, 0.0, 0.0, 0.0, 0.6565, 0.9388, 0.6026, 0.9462, 0.6026, 0.9227, 0.6565, 0.9181, 0.3109, 0.4765, 0.3205, 0.5001, 0.3092, 0.506, 0.2986, 0.4801, 0.9326, 0.1497, 0.7595, 0.1497, 0.7595, 0.1252, 0.9326, 0.1252, 0.2801, 0.1614, 0.2801, 0.1349, 0.2932, 0.1336, 0.2932, 0.1628, 0.5487, 0.8237, 0.6026, 0.8311, 0.6026, 0.8518, 0.5487, 0.8472, 0.0, 0.0, 0.0, 0.0, 0.0, 0.0, 0.0, 0.0, 0.6565, 0.9574, 0.6026, 0.9674, 0.6026, 0.9462, 0.6565, 0.9388, 0.4788, 0.01884, 0.453, 0.01366, 0.4543, 0.0, 0.4826, 0.005694, 0.9326, 0.1717, 0.7595, 0.1717, 0.7595, 0.1497, 0.9326, 0.1497, 0.02749, 0.3772, 0.01785, 0.4007, 0.00541, 0.3971, 0.01602, 0.3712, 0.5487, 0.8025, 0.6026, 0.8125, 0.6026, 0.8311, 0.5487, 0.8237, 0.0, 0.0, 0.0, 0.0, 0.0, 0.0, 0.0, 0.0, 0.9018, 0.3244, 0.8479, 0.3144, 0.8479, 0.2963, 0.9018, 0.3085, 0.557, 0.4765, 0.5619, 0.4516, 0.5748, 0.4526, 0.5694, 0.4801, 0.9326, 0.1905, 0.7595, 0.1905, 0.7595, 0.1717, 0.9326, 0.1717, 0.2689, 0.4257, 0.264, 0.4007, 0.2761, 0.3971, 0.2815, 0.4246, 0.8479, 0.3144, 0.794, 0.3244, 0.794, 0.3085, 0.8479, 0.2963, 0.0, 0.0, 0.0, 0.0, 0.0, 0.0, 0.0, 0.0, 0.9018, 0.343, 0.8479, 0.3355, 0.8479, 0.3144, 0.9018, 0.3244, 0.4788, 0.2779, 0.503, 0.2677, 0.5093, 0.2795, 0.4826, 0.2907, 0.8871, 0.603, 0.714, 0.603, 0.714, 0.5809, 0.8871, 0.5809, 0.1079, 0.2777, 0.1337, 0.2829, 0.1322, 0.2963, 0.1038, 0.2907, 0.8479, 0.3355, 0.794, 0.343, 0.794, 0.3244, 0.8479, 0.3144, 0.0, 0.0, 0.0, 0.0, 0.0, 0.0, 0.0, 0.0, 0.9018, 0.3637, 0.8479, 0.3591, 0.8479, 0.3355, 0.9018, 0.343, 0.4213, 0.3095, 0.3966, 0.3144, 0.3929, 0.3018, 0.4201, 0.2963, 0.8871, 0.6275, 0.714, 0.6275, 0.714, 0.603, 0.8871, 0.603, 0.1036, 0.5628, 0.1283, 0.5678, 0.1269, 0.5809, 0.09971, 0.5754, 0.8479, 0.3591, 0.794, 0.3637, 0.794, 0.343, 0.8479, 0.3355, 0.0, 0.0, 0.0, 0.0, 0.0, 0.0, 0.0, 0.0, 0.9018, 0.3856, 0.8479, 0.3841, 0.8479, 0.3591, 0.9018, 0.3637, 0.3733, 0.5534, 0.3966, 0.5632, 0.3929, 0.5754, 0.3673, 0.5647, 0.8871, 0.6535, 0.714, 0.6535, 0.714, 0.6275, 0.8871, 0.6275, 0.2503, 0.06229, 0.2318, 0.04352, 0.2401, 0.03308, 0.2605, 0.05372, 0.8479, 0.3841, 0.794, 0.3856, 0.794, 0.3637, 0.8479, 0.3591, 0.0, 0.0, 0.0, 0.0, 0.0, 0.0, 0.0, 0.0, 0.9018, 0.408, 0.8479, 0.4096, 0.8479, 0.3841, 0.9018, 0.3856, 0.558, 0.08456, 0.5434, 0.0625, 0.5537, 0.05372, 0.5698, 0.07799, 0.8871, 0.68, 0.714, 0.68, 0.714, 0.6535, 0.8871, 0.6535, 0.1036, 0.3141, 0.08028, 0.3238, 0.07409, 0.3125, 0.09971, 0.3018, 0.8479, 0.4096, 0.794, 0.408, 0.794, 0.3856, 0.8479, 0.3841, 0.0, 0.0, 0.0, 0.0, 0.0, 0.0, 0.0, 0.0, 0.9018, 0.43, 0.8479, 0.4345, 0.8479, 0.4096, 0.9018, 0.408, 0.3768, 0.2677, 0.401, 0.2779, 0.3971, 0.2907, 0.3704, 0.2795, 0.8871, 0.7061, 0.714, 0.7061, 0.714, 0.68, 0.8871, 0.68, 0.0287, 0.08435, 0.01866, 0.1089, 0.005634, 0.105, 0.01669, 0.07799, 0.8479, 0.4345, 0.794, 0.43, 0.794, 0.408, 0.8479, 0.4096, 0.0, 0.0, 0.0, 0.0, 0.0, 0.0, 0.0, 0.0, 0.9018, 0.4507, 0.8479, 0.4581, 0.8479, 0.4345, 0.9018, 0.43, 0.3345, 0.3564, 0.3205, 0.3775, 0.3092, 0.3712, 0.3246, 0.3479, 0.8871, 0.7306, 0.714, 0.7306, 0.714, 0.7061, 0.8871, 0.7061, 0.2403, 0.5209, 0.2543, 0.4997, 0.2655, 0.506, 0.2501, 0.5293, 0.8479, 0.4581, 0.794, 0.4507, 0.794, 0.43, 0.8479, 0.4345, 0.0, 0.0, 0.0, 0.0, 0.0, 0.0, 0.0, 0.0, 0.9018, 0.4693, 0.8479, 0.4793, 0.8479, 0.4581, 0.9018, 0.4507, 0.3549, 0.04373, 0.3364, 0.0625, 0.3259, 0.05372, 0.3464, 0.03308, 0.8871, 0.7526, 0.714, 0.7526, 0.714, 0.7306, 0.8871, 0.7306, 0.2099, 0.2675, 0.2318, 0.2528, 0.2401, 0.2633, 0.2161, 0.2795, 0.8479, 0.4793, 0.794, 0.4693, 0.794, 0.4507, 0.8479, 0.4581, 0.0, 0.0, 0.0, 0.0, 0.0, 0.0, 0.0, 0.0, 0.9018, 0.4851, 0.8479, 0.4973, 0.8479, 0.4793, 0.9018, 0.4693, 0.4713, 0.5632, 0.4946, 0.5534, 0.5007, 0.5647, 0.4751, 0.5754, 0.8871, 0.7714, 0.714, 0.7714, 0.714, 0.7526, 0.8871, 0.7526, 0.02749, 0.4997, 0.0415, 0.5209, 0.03143, 0.5293, 0.01602, 0.506, 0.8479, 0.4973, 0.794, 0.4851, 0.794, 0.4693, 0.8479, 0.4793, 0.0, 0.0, 0.0, 0.0, 0.0, 0.0, 0.0, 0.0, 0.9018, 0.4507, 0.9557, 0.4581, 0.9557, 0.4793, 0.9018, 0.4693, 0.568, 0.1877, 0.5732, 0.1616, 0.5864, 0.1628, 0.5808, 0.1914, 0.7359, 0.7714, 0.7359, 0.9463, 0.714, 0.9463, 0.714, 0.7714, 0.1599, 0.01345, 0.1337, 0.01345, 0.1322, 4.152e-08, 0.161, 0.0, 0.8871, 0.7426, 0.941, 0.7352, 0.941, 0.7538, 0.8871, 0.7638, 0.0, 0.0, 0.0, 0.0, 0.0, 0.0, 0.0, 0.0, 0.9018, 0.43, 0.9557, 0.4345, 0.9557, 0.4581, 0.9018, 0.4507, 0.5333, 0.3564, 0.5155, 0.3383, 0.5237, 0.3281, 0.5433, 0.3479, 0.7601, 0.7714, 0.7601, 0.9463, 0.7359, 0.9463, 0.7359, 0.7714, 0.2015, 0.3238, 0.1782, 0.3141, 0.1818, 0.3018, 0.2075, 0.3125, 0.8871, 0.7191, 0.941, 0.7145, 0.941, 0.7352, 0.8871, 0.7426, 0.0, 0.0, 0.0, 0.0, 0.0, 0.0, 0.0, 0.0, 0.9018, 0.408, 0.9557, 0.4096, 0.9557, 0.4345, 0.9018, 0.43, 0.3117, 0.1877, 0.3218, 0.2122, 0.3099, 0.2184, 0.2989, 0.1914, 0.7859, 0.7714, 0.7859, 0.9463, 0.7601, 0.9463, 0.7601, 0.7714, 0.01866, 0.1874, 0.0287, 0.212, 0.01669, 0.2184, 0.005634, 0.1914, 0.8871, 0.6941, 0.941, 0.6926, 0.941, 0.7145, 0.8871, 0.7191, 0.0, 0.0, 0.0, 0.0, 0.0, 0.0, 0.0, 0.0, 0.9018, 0.3856, 0.9557, 0.3841, 0.9557, 0.4096, 0.9018, 0.408, 0.306, 0.4516, 0.3109, 0.4765, 0.2986, 0.4801, 0.2932, 0.4526, 0.8121, 0.7714, 0.8121, 0.9463, 0.7859, 0.9463, 0.7859, 0.7714, 0.275, 0.1874, 0.2801, 0.1614, 0.2932, 0.1628, 0.2876, 0.1914, 0.8871, 0.6686, 0.941, 0.6702, 0.941, 0.6926, 0.8871, 0.6941, 0.0, 0.0, 0.0, 0.0, 0.0, 0.0, 0.0, 0.0, 0.9018, 0.3637, 0.9557, 0.3591, 0.9557, 0.3841, 0.9018, 0.3856, 0.453, 0.01366, 0.4268, 0.01366, 0.4254, 2.076e-08, 0.4543, 0.0, 0.8379, 0.7714, 0.8379, 0.9463, 0.8121, 0.9463, 0.8121, 0.7714, 0.01785, 0.4007, 0.01293, 0.4257, 0.0, 0.4246, 0.00541, 0.3971, 0.8871, 0.6436, 0.941, 0.6482, 0.941, 0.6702, 0.8871, 0.6686, 0.0, 0.0, 0.0, 0.0, 0.0, 0.0, 0.0, 0.0, 0.9018, 0.343, 0.9557, 0.3355, 0.9557, 0.3591, 0.9018, 0.3637, 0.5473, 0.5001, 0.557, 0.4765, 0.5694, 0.4801, 0.5587, 0.506, 0.8621, 0.7714, 0.8621, 0.9463, 0.8379, 0.9463, 0.8379, 0.7714, 0.264, 0.4007, 0.2543, 0.3772, 0.2655, 0.3712, 0.2761, 0.3971, 0.8871, 0.6201, 0.941, 0.6275, 0.941, 0.6482, 0.8871, 0.6436, 0.0, 0.0, 0.0, 0.0, 0.0, 0.0, 0.0, 0.0, 0.9018, 0.3244, 0.9557, 0.3144, 0.9557, 0.3355, 0.9018, 0.343, 0.503, 0.2677, 0.5248, 0.253, 0.5333, 0.2633, 0.5093, 0.2795, 0.884, 0.7714, 0.884, 0.9463, 0.8621, 0.9463, 0.8621, 0.7714, 0.08368, 0.2675, 0.1079, 0.2777, 0.1038, 0.2907, 0.07716, 0.2795, 0.8871, 0.5989, 0.941, 0.6089, 0.941, 0.6275, 0.8871, 0.6201, 0.0, 0.0, 0.0, 0.0, 0.0, 0.0, 0.0, 0.0, 0.9018, 0.3085, 0.9557, 0.2963, 0.9557, 0.3144, 0.9018, 0.3244, 0.4465, 0.3095, 0.4213, 0.3095, 0.4201, 0.2963, 0.4479, 0.2963, 0.7595, 0.01876, 0.5864, 0.01876, 0.5864, 3.114e-08, 0.7595, 0.0, 0.2649, 0.08435, 0.2503, 0.06229, 0.2605, 0.05372, 0.2765, 0.07799, 0.8871, 0.5809, 0.941, 0.5931, 0.941, 0.6089, 0.8871, 0.5989, 0.0, 0.0, 0.0, 0.0, 0.0, 0.0, 0.0, 0.0, 0.5487, 0.8311, 0.4948, 0.8237, 0.4948, 0.8025, 0.5487, 0.8125, 0.3524, 0.5393, 0.3733, 0.5534, 0.3673, 0.5647, 0.3443, 0.5491, 0.7595, 0.04083, 0.5864, 0.04083, 0.5864, 0.01876, 0.7595, 0.01876, 0.1283, 0.5678, 0.1535, 0.5678, 0.1546, 0.5809, 0.1269, 0.5809, 0.941, 0.785, 0.8871, 0.7924, 0.8871, 0.7738, 0.941, 0.7638, 0.0, 0.0, 0.0, 0.0, 0.0, 0.0, 0.0, 0.0, 0.5487, 0.8518, 0.4948, 0.8472, 0.4948, 0.8237, 0.5487, 0.8311, 0.5434, 0.0625, 0.5248, 0.04373, 0.5333, 0.03308, 0.5537, 0.05372, 0.7595, 0.06534, 0.5864, 0.06534, 0.5864, 0.04083, 0.7595, 0.04083, 0.08028, 0.3238, 0.05932, 0.338, 0.05103, 0.3281, 0.07409, 0.3125, 0.941, 0.8085, 0.8871, 0.8131, 0.8871, 0.7924, 0.941, 0.785, 0.0, 0.0, 0.0, 0.0, 0.0, 0.0, 0.0, 0.0, 0.5487, 0.8737, 0.4948, 0.8722, 0.4948, 0.8472, 0.5487, 0.8518, 0.401, 0.2779, 0.4268, 0.2831, 0.4254, 0.2963, 0.3971, 0.2907, 0.7595, 0.09136, 0.5864, 0.09136, 0.5864, 0.06534, 0.7595, 0.06534, 0.04329, 0.06229, 0.0287, 0.08435, 0.01669, 0.07799, 0.03273, 0.05372, 0.941, 0.8335, 0.8871, 0.8351, 0.8871, 0.8131, 0.941, 0.8085, 0.0, 0.0, 0.0, 0.0, 0.0, 0.0, 0.0, 0.0, 0.5487, 0.8961, 0.4948, 0.8977, 0.4948, 0.8722, 0.5487, 0.8737, 0.3524, 0.3383, 0.3345, 0.3564, 0.3246, 0.3479, 0.3443, 0.3281, 0.7595, 0.1179, 0.5864, 0.1179, 0.5864, 0.09136, 0.7595, 0.09136, 0.2543, 0.4997, 0.264, 0.4762, 0.2761, 0.4801, 0.2655, 0.506, 0.941, 0.859, 0.8871, 0.8575, 0.8871, 0.8351, 0.941, 0.8335, 0.4792, 0.7391, 0.4836, 0.7171, 0.4948, 0.7182, 0.49, 0.7424, 0.07043, 0.6052, 0.05201, 0.6176, 0.04485, 0.6088, 0.06511, 0.5951, 0.1126, 0.8196, 0.1348, 0.8196, 0.1359, 0.8309, 0.1115, 0.8309, 0.2838, 0.6335, 0.2714, 0.6521, 0.2615, 0.6467, 0.275, 0.6262, 0.4836, 0.7171, 0.4836, 0.6947, 0.4948, 0.6936, 0.4948, 0.7182, 0.0909, 0.5966, 0.07043, 0.6052, 0.06511, 0.5951, 0.08762, 0.5857, 0.0909, 0.8152, 0.1126, 0.8196, 0.1115, 0.8309, 0.08762, 0.8261, 0.2714, 0.6521, 0.263, 0.6728, 0.2522, 0.6695, 0.2615, 0.6467, 0.4836, 0.6947, 0.4792, 0.6728, 0.49, 0.6695, 0.4948, 0.6936, 0.1126, 0.5923, 0.0909, 0.5966, 0.08762, 0.5857, 0.1115, 0.5809, 0.07043, 0.8066, 0.0909, 0.8152, 0.08762, 0.8261, 0.06511, 0.8167, 0.263, 0.6728, 0.2586, 0.6947, 0.2474, 0.6936, 0.2522, 0.6695, 0.4792, 0.6728, 0.4708, 0.6521, 0.4807, 0.6467, 0.49, 0.6695, 0.1348, 0.5923, 0.1126, 0.5923, 0.1115, 0.5809, 0.1359, 0.5809, 0.05201, 0.7942, 0.07043, 0.8066, 0.06511, 0.8167, 0.04485, 0.803, 0.2318, 0.6728, 0.2234, 0.6521, 0.2333, 0.6467, 0.2426, 0.6695, 0.2586, 0.6947, 0.2586, 0.7171, 0.2474, 0.7182, 0.2474, 0.6936, 0.4708, 0.6521, 0.4584, 0.6335, 0.4672, 0.6262, 0.4807, 0.6467, 0.3178, 0.8066, 0.3383, 0.8152, 0.335, 0.8261, 0.3125, 0.8167, 0.1565, 0.5966, 0.1348, 0.5923, 0.1359, 0.5809, 0.1598, 0.5857, 0.03635, 0.7784, 0.05201, 0.7942, 0.04485, 0.803, 0.02762, 0.7856, 0.2362, 0.6947, 0.2318, 0.6728, 0.2426, 0.6695, 0.2474, 0.6936, 0.2586, 0.7171, 0.263, 0.7391, 0.2522, 0.7424, 0.2474, 0.7182, 0.4584, 0.6335, 0.4428, 0.6176, 0.45, 0.6088, 0.4672, 0.6262, 0.3383, 0.8152, 0.36, 0.8196, 0.3589, 0.8309, 0.335, 0.8261, 0.177, 0.6052, 0.1565, 0.5966, 0.1598, 0.5857, 0.1823, 0.5951, 0.02404, 0.7598, 0.03635, 0.7784, 0.02762, 0.7856, 0.01408, 0.7651, 0.2362, 0.7171, 0.2362, 0.6947, 0.2474, 0.6936, 0.2474, 0.7182, 0.263, 0.7391, 0.2714, 0.7598, 0.2615, 0.7651, 0.2522, 0.7424, 0.4428, 0.6176, 0.4244, 0.6052, 0.4297, 0.5951, 0.45, 0.6088, 0.36, 0.8196, 0.3822, 0.8196, 0.3833, 0.8309, 0.3589, 0.8309, 0.1954, 0.6176, 0.177, 0.6052, 0.1823, 0.5951, 0.2026, 0.6088, 0.01557, 0.7391, 0.02404, 0.7598, 0.01408, 0.7651, 0.004754, 0.7424, 0.2318, 0.7391, 0.2362, 0.7171, 0.2474, 0.7182, 0.2426, 0.7424, 0.2714, 0.7598, 0.2838, 0.7784, 0.275, 0.7856, 0.2615, 0.7651, 0.4244, 0.6052, 0.4039, 0.5966, 0.4072, 0.5857, 0.4297, 0.5951, 0.3822, 0.8196, 0.4039, 0.8152, 0.4072, 0.8261, 0.3833, 0.8309, 0.211, 0.6335, 0.1954, 0.6176, 0.2026, 0.6088, 0.2198, 0.6262, 0.01125, 0.7171, 0.01557, 0.7391, 0.004754, 0.7424, 0.0, 0.7182, 0.2234, 0.7598, 0.2318, 0.7391, 0.2426, 0.7424, 0.2333, 0.7651, 0.2838, 0.7784, 0.2994, 0.7942, 0.2922, 0.803, 0.275, 0.7856, 0.4039, 0.5966, 0.3822, 0.5923, 0.3833, 0.5809, 0.4072, 0.5857, 0.4039, 0.8152, 0.4244, 0.8066, 0.4297, 0.8167, 0.4072, 0.8261, 0.2234, 0.6521, 0.211, 0.6335, 0.2198, 0.6262, 0.2333, 0.6467, 0.01125, 0.6947, 0.01125, 0.7171, 0.0, 0.7182, 0.0, 0.6936, 0.211, 0.7784, 0.2234, 0.7598, 0.2333, 0.7651, 0.2198, 0.7856, 0.2994, 0.7942, 0.3178, 0.8066, 0.3125, 0.8167, 0.2922, 0.803, 0.3822, 0.5923, 0.36, 0.5923, 0.3589, 0.5809, 0.3833, 0.5809, 0.4244, 0.8066, 0.4428, 0.7942, 0.45, 0.803, 0.4297, 0.8167, 0.01557, 0.6728, 0.01125, 0.6947, 0.0, 0.6936, 0.004754, 0.6695, 0.1954, 0.7942, 0.211, 0.7784, 0.2198, 0.7856, 0.2026, 0.803, 0.36, 0.5923, 0.3383, 0.5966, 0.335, 0.5857, 0.3589, 0.5809, 0.4428, 0.7942, 0.4584, 0.7784, 0.4672, 0.7856, 0.45, 0.803, 0.02404, 0.6521, 0.01557, 0.6728, 0.004754, 0.6695, 0.01408, 0.6467, 0.177, 0.8066, 0.1954, 0.7942, 0.2026, 0.803, 0.1823, 0.8167, 0.3383, 0.5966, 0.3178, 0.6052, 0.3125, 0.5951, 0.335, 0.5857, 0.4584, 0.7784, 0.4708, 0.7598, 0.4807, 0.7651, 0.4672, 0.7856, 0.03635, 0.6335, 0.02404, 0.6521, 0.01408, 0.6467, 0.02762, 0.6262, 0.1565, 0.8152, 0.177, 0.8066, 0.1823, 0.8167, 0.1598, 0.8261, 0.3178, 0.6052, 0.2994, 0.6176, 0.2922, 0.6088, 0.3125, 0.5951, 0.4708, 0.7598, 0.4792, 0.7391, 0.49, 0.7424, 0.4807, 0.7651, 0.05201, 0.6176, 0.03635, 0.6335, 0.02762, 0.6262, 0.04485, 0.6088, 0.1348, 0.8196, 0.1565, 0.8152, 0.1598, 0.8261, 0.1359, 0.8309, 0.2994, 0.6176, 0.2838, 0.6335, 0.275, 0.6262, 0.2922, 0.6088, 0.0, 0.0, 0.0, 0.0, 0.0, 0.0, 0.0, 0.0, 0.0, 0.0, 0.0, 0.0, 0.0, 0.0, 0.0, 0.0, 0.0, 0.0, 0.0, 0.0, 0.0, 0.0, 0.0, 0.0, 0.1133, 0.9025, 0.08496, 0.9, 0.08496, 0.8803, 0.1133, 0.8778, 0.1133, 0.8778, 0.08496, 0.8803, 0.08496, 0.861, 0.1133, 0.8537, 0.1133, 0.8537, 0.08496, 0.861, 0.08496, 0.8428, 0.1133, 0.8309, 0.4948, 0.7509, 0.5167, 0.7391, 0.5276, 0.7554, 0.5083, 0.7714, 0.5083, 0.7714, 0.5276, 0.7554, 0.5413, 0.7694, 0.5256, 0.7888, 0.5256, 0.7888, 0.5413, 0.7694, 0.5575, 0.7803, 0.5458, 0.8025, 0.05664, 0.9494, 0.02832, 0.9375, 0.02832, 0.9193, 0.05664, 0.9266, 0.05664, 0.9266, 0.02832, 0.9193, 0.02832, 0.9, 0.05664, 0.9025, 0.05664, 0.9025, 0.02832, 0.9, 0.02832, 0.8803, 0.05664, 0.8778, 0.05664, 0.8778, 0.02832, 0.8803, 0.02832, 0.861, 0.05664, 0.8537, 0.05664, 0.8537, 0.02832, 0.861, 0.02832, 0.8428, 0.05664, 0.8309, 0.663, 0.8025, 0.6513, 0.7803, 0.6675, 0.7694, 0.6833, 0.7888, 0.6833, 0.7888, 0.6675, 0.7694, 0.6813, 0.7554, 0.7005, 0.7714, 0.7005, 0.7714, 0.6813, 0.7554, 0.6921, 0.7391, 0.714, 0.7509, 0.08496, 0.9494, 0.05664, 0.9375, 0.05664, 0.9193, 0.08496, 0.9266, 0.08496, 0.9266, 0.05664, 0.9193, 0.05664, 0.9, 0.08496, 0.9025, 0.08496, 0.9025, 0.05664, 0.9, 0.05664, 0.8803, 0.08496, 0.8778, 0.08496, 0.8778, 0.05664, 0.8803, 0.05664, 0.861, 0.08496, 0.8537, 0.08496, 0.8537, 0.05664, 0.861, 0.05664, 0.8428, 0.08496, 0.8309, 0.714, 0.6325, 0.6921, 0.6443, 0.6813, 0.6279, 0.7005, 0.612, 0.7005, 0.612, 0.6813, 0.6279, 0.6675, 0.614, 0.6833, 0.5946, 0.6833, 0.5946, 0.6675, 0.614, 0.6513, 0.6031, 0.663, 0.5809, 0.02832, 0.9494, 4.109e-08, 0.9375, 4.109e-08, 0.9193, 0.02832, 0.9266, 0.02832, 0.9266, 4.109e-08, 0.9193, 4.109e-08, 0.9, 0.02832, 0.9025, 0.02832, 0.9025, 4.109e-08, 0.9, 4.109e-08, 0.8803, 0.02832, 0.8778, 0.02832, 0.8778, 4.109e-08, 0.8803, 4.109e-08, 0.861, 0.02832, 0.8537, 0.02832, 0.8537, 4.109e-08, 0.861, 0.0, 0.8428, 0.02832, 0.8309, 0.5458, 0.5809, 0.5575, 0.6031, 0.5413, 0.614, 0.5256, 0.5946, 0.5256, 0.5946, 0.5413, 0.614, 0.5276, 0.6279, 0.5083, 0.612, 0.5083, 0.612, 0.5276, 0.6279, 0.5167, 0.6443, 0.4948, 0.6325, 0.5055, 0.7015, 0.5055, 0.6818, 0.5093, 0.6625, 0.5167, 0.6443, 0.5276, 0.6279, 0.5413, 0.614, 0.5575, 0.6031, 0.5756, 0.5955, 0.5947, 0.5917, 0.6142, 0.5917, 0.6333, 0.5955, 0.6513, 0.6031, 0.6675, 0.614, 0.6813, 0.6279, 0.6921, 0.6443, 0.6996, 0.6625, 0.7034, 0.6818, 0.7034, 0.7015, 0.6996, 0.7209, 0.6921, 0.7391, 0.6813, 0.7554, 0.6675, 0.7694, 0.6513, 0.7803, 0.6333, 0.7879, 0.6142, 0.7917, 0.5947, 0.7917, 0.5756, 0.7879, 0.5575, 0.7803, 0.5413, 0.7694, 0.5276, 0.7554, 0.5167, 0.7391, 0.5093, 0.7209, 0.1133, 0.9494, 0.08496, 0.9375, 0.08496, 0.9193, 0.1133, 0.9266, 0.1133, 0.9266, 0.08496, 0.9193, 0.08496, 0.9, 0.1133, 0.9025, 0.5854, 0.417, 0.5854, 0.3973, 0.5892, 0.378, 0.5967, 0.3598, 0.6075, 0.3434, 0.6213, 0.3295, 0.6375, 0.3185, 0.6555, 0.311, 0.6746, 0.3071, 0.6941, 0.3071, 0.7132, 0.311, 0.7313, 0.3185, 0.7475, 0.3295, 0.7612, 0.3434, 0.7721, 0.3598, 0.7795, 0.378, 0.7833, 0.3973, 0.7833, 0.417, 0.7795, 0.4363, 0.7721, 0.4545, 0.7612, 0.4709, 0.7475, 0.4848, 0.7313, 0.4958, 0.7132, 0.5033, 0.6941, 0.5072, 0.6746, 0.5072, 0.6555, 0.5033, 0.6375, 0.4958, 0.6213, 0.4848, 0.6075, 0.4709, 0.5967, 0.4545, 0.5892, 0.4363, 0.2266, 0.9193, 0.1983, 0.9266, 0.1983, 0.9025, 0.2266, 0.9, 0.2266, 0.9375, 0.1983, 0.9494, 0.1983, 0.9266, 0.2266, 0.9193, 0.6075, 0.4709, 0.5883, 0.4868, 0.5748, 0.4664, 0.5967, 0.4545, 0.6213, 0.4848, 0.6055, 0.5043, 0.5883, 0.4868, 0.6075, 0.4709, 0.6375, 0.4958, 0.6258, 0.5179, 0.6055, 0.5043, 0.6213, 0.4848, 0.1416, 0.9193, 0.1699, 0.9266, 0.1699, 0.9494, 0.1416, 0.9375, 0.1416, 0.9, 0.1699, 0.9025, 0.1699, 0.9266, 0.1416, 0.9193, 0.1416, 0.8803, 0.1699, 0.8778, 0.1699, 0.9025, 0.1416, 0.9, 0.1416, 0.861, 0.1699, 0.8537, 0.1699, 0.8778, 0.1416, 0.8803, 0.1416, 0.8428, 0.1699, 0.8309, 0.1699, 0.8537, 0.1416, 0.861, 0.7475, 0.4848, 0.7632, 0.5043, 0.743, 0.5179, 0.7313, 0.4958, 0.7612, 0.4709, 0.7805, 0.4868, 0.7632, 0.5043, 0.7475, 0.4848, 0.7721, 0.4545, 0.794, 0.4664, 0.7805, 0.4868, 0.7612, 0.4709, 0.1416, 0.861, 0.1133, 0.8537, 0.1133, 0.8309, 0.1416, 0.8428, 0.1416, 0.8803, 0.1133, 0.8778, 0.1133, 0.8537, 0.1416, 0.861, 0.1416, 0.9, 0.1133, 0.9025, 0.1133, 0.8778, 0.1416, 0.8803, 0.1416, 0.9193, 0.1133, 0.9266, 0.1133, 0.9025, 0.1416, 0.9, 0.1416, 0.9375, 0.1133, 0.9494, 0.1133, 0.9266, 0.1416, 0.9193, 0.7612, 0.3434, 0.7805, 0.3274, 0.794, 0.3479, 0.7721, 0.3598, 0.7475, 0.3295, 0.7632, 0.31, 0.7805, 0.3274, 0.7612, 0.3434, 0.7313, 0.3185, 0.743, 0.2963, 0.7632, 0.31, 0.7475, 0.3295, 0.1699, 0.9193, 0.1983, 0.9266, 0.1983, 0.9494, 0.1699, 0.9375, 0.1699, 0.9, 0.1983, 0.9025, 0.1983, 0.9266, 0.1699, 0.9193, 0.1699, 0.8803, 0.1983, 0.8778, 0.1983, 0.9025, 0.1699, 0.9, 0.1699, 0.861, 0.1983, 0.8537, 0.1983, 0.8778, 0.1699, 0.8803, 0.1699, 0.8428, 0.1983, 0.8309, 0.1983, 0.8537, 0.1699, 0.861, 0.6213, 0.3295, 0.6055, 0.31, 0.6258, 0.2963, 0.6375, 0.3185, 0.6075, 0.3434, 0.5883, 0.3274, 0.6055, 0.31, 0.6213, 0.3295, 0.5967, 0.3598, 0.5748, 0.3479, 0.5883, 0.3274, 0.6075, 0.3434, 0.2266, 0.861, 0.1983, 0.8537, 0.1983, 0.8309, 0.2266, 0.8428, 0.2266, 0.8803, 0.1983, 0.8778, 0.1983, 0.8537, 0.2266, 0.861, 0.2266, 0.9, 0.1983, 0.9025, 0.1983, 0.8778, 0.2266, 0.8803, 0.9621, 0.1583, 0.9326, 0.1566, 0.9326, 0.1291, 0.9621, 0.1297, 0.9621, 0.1853, 0.9326, 0.1825, 0.9326, 0.1566, 0.9621, 0.1583, 0.9621, 0.2096, 0.9326, 0.2058, 0.9326, 0.1825, 0.9621, 0.1853, 0.9621, 0.2302, 0.9326, 0.2256, 0.9326, 0.2058, 0.9621, 0.2096, 0.686, 0.8268, 0.6565, 0.8295, 0.6565, 0.8062, 0.686, 0.8025, 0.686, 0.8537, 0.6565, 0.8554, 0.6565, 0.8295, 0.686, 0.8268, 0.686, 0.8823, 0.6565, 0.8829, 0.6565, 0.8554, 0.686, 0.8537, 0.686, 0.9115, 0.6565, 0.911, 0.6565, 0.8829, 0.686, 0.8823, 0.686, 0.9402, 0.6565, 0.9384, 0.6565, 0.911, 0.686, 0.9115, 0.686, 0.9671, 0.6565, 0.9643, 0.6565, 0.9384, 0.686, 0.9402, 0.686, 0.9914, 0.6565, 0.9876, 0.6565, 0.9643, 0.686, 0.9671, 0.9852, 0.317, 0.9557, 0.3207, 0.9557, 0.3009, 0.9852, 0.2963, 0.9852, 0.3413, 0.9557, 0.3441, 0.9557, 0.3207, 0.9852, 0.317, 0.9852, 0.3682, 0.9557, 0.3699, 0.9557, 0.3441, 0.9852, 0.3413, 0.9852, 0.3968, 0.9557, 0.3974, 0.9557, 0.3699, 0.9852, 0.3682, 0.9852, 0.426, 0.9557, 0.4255, 0.9557, 0.3974, 0.9852, 0.3968, 0.9852, 0.4547, 0.9557, 0.4529, 0.9557, 0.4255, 0.9852, 0.426, 0.9852, 0.4816, 0.9557, 0.4788, 0.9557, 0.4529, 0.9852, 0.4547, 0.9852, 0.5059, 0.9557, 0.5021, 0.9557, 0.4788, 0.9852, 0.4816, 0.9852, 0.5265, 0.9557, 0.522, 0.9557, 0.5021, 0.9852, 0.5059, 1.0, 0.8147, 0.9705, 0.8175, 0.9705, 0.7942, 1.0, 0.7904, 1.0, 0.8417, 0.9705, 0.8434, 0.9705, 0.8175, 1.0, 0.8147, 1.0, 0.8703, 0.9705, 0.8709, 0.9705, 0.8434, 1.0, 0.8417, 1.0, 0.8995, 0.9705, 0.8989, 0.9705, 0.8709, 1.0, 0.8703, 1.0, 0.9281, 0.9705, 0.9264, 0.9705, 0.8989, 1.0, 0.8995, 1.0, 0.9551, 0.9705, 0.9523, 0.9705, 0.9264, 1.0, 0.9281, 1.0, 0.9794, 0.9705, 0.9756, 0.9705, 0.9523, 1.0, 0.9551, 0.9621, 0.02064, 0.9326, 0.0244, 0.9326, 0.004582, 0.9621, 0.0, 0.9621, 0.04491, 0.9326, 0.0477, 0.9326, 0.0244, 0.9621, 0.02064, 0.9621, 0.07187, 0.9326, 0.07359, 0.9326, 0.0477, 0.9621, 0.04491, 0.9621, 0.1005, 0.9326, 0.1011, 0.9326, 0.07359, 0.9621, 0.07187, 0.9621, 0.1297, 0.9326, 0.1291, 0.9326, 0.1011, 0.9621, 0.1005, 0.08028, 0.5531, 0.1036, 0.5628, 0.09971, 0.5754, 0.07409, 0.5647, 0.1337, 0.2829, 0.1599, 0.2829, 0.161, 0.2963, 0.1322, 0.2963, 0.2689, 0.4512, 0.2689, 0.4257, 0.2815, 0.4246, 0.2815, 0.4526, 0.08368, 0.02878, 0.06185, 0.04352, 0.05315, 0.03308, 0.07716, 0.01686, 0.0415, 0.356, 0.02749, 0.3772, 0.01602, 0.3712, 0.03143, 0.3479, 0.1782, 0.5628, 0.2015, 0.5531, 0.2075, 0.5647, 0.1818, 0.5754, 0.2801, 0.1349, 0.275, 0.1089, 0.2876, 0.105, 0.2932, 0.1336, 0.04329, 0.234, 0.06185, 0.2528, 0.05315, 0.2633, 0.03273, 0.2426, 0.2403, 0.356, 0.2225, 0.338, 0.2305, 0.3281, 0.2501, 0.3479, 0.1079, 0.01863, 0.08368, 0.02878, 0.07716, 0.01686, 0.1038, 0.005694, 0.01293, 0.4512, 0.01785, 0.4762, 0.00541, 0.4801, 2.054e-08, 0.4526, 0.2503, 0.234, 0.2649, 0.212, 0.2765, 0.2184, 0.2605, 0.2426, 0.2015, 0.5531, 0.2225, 0.5389, 0.2305, 0.5491, 0.2075, 0.5647, 0.01353, 0.1349, 0.01353, 0.1614, 0.0, 0.1628, 1.027e-08, 0.1336, 0.1535, 0.3091, 0.1283, 0.3091, 0.1269, 0.2963, 0.1546, 0.2963, 0.2099, 0.02878, 0.1857, 0.01863, 0.1894, 0.005694, 0.2161, 0.01686, 0.05932, 0.5389, 0.08028, 0.5531, 0.07409, 0.5647, 0.05104, 0.5491, 0.1599, 0.2829, 0.1857, 0.2777, 0.1894, 0.2907, 0.161, 0.2963, 0.264, 0.4762, 0.2689, 0.4512, 0.2815, 0.4526, 0.2761, 0.4801, 0.06185, 0.04352, 0.04329, 0.06229, 0.03273, 0.05372, 0.05315, 0.03308, 0.05932, 0.338, 0.0415, 0.356, 0.03143, 0.3479, 0.05103, 0.3281, 0.275, 0.1089, 0.2649, 0.08435, 0.2765, 0.07799, 0.2876, 0.105, 0.1535, 0.5678, 0.1782, 0.5628, 0.1818, 0.5754, 0.1546, 0.5809, 0.06185, 0.2528, 0.08368, 0.2675, 0.07716, 0.2795, 0.05315, 0.2633, 0.2543, 0.3772, 0.2403, 0.356, 0.2501, 0.3479, 0.2655, 0.3712, 0.01293, 0.4257, 0.01293, 0.4512, 2.054e-08, 0.4526, 0.0, 0.4246, 0.2649, 0.212, 0.275, 0.1874, 0.2876, 0.1914, 0.2765, 0.2184, 0.0, 0.0, 0.0, 0.0, 0.0, 0.0, 0.0, 0.0, 0.01353, 0.1614, 0.01866, 0.1874, 0.005634, 0.1914, 0.0, 0.1628, 0.1782, 0.3141, 0.1535, 0.3091, 0.1546, 0.2963, 0.1818, 0.3018, 0.1857, 0.01863, 0.1599, 0.01345, 0.161, 0.0, 0.1894, 0.005694, 0.0415, 0.5209, 0.05932, 0.5389, 0.05104, 0.5491, 0.03143, 0.5293, 0.1857, 0.2777, 0.2099, 0.2675, 0.2161, 0.2795, 0.1894, 0.2907, 0.9705, 0.7375, 0.941, 0.7392, 0.941, 0.7106, 0.9705, 0.71, 0.9705, 0.7634, 0.941, 0.7662, 0.941, 0.7392, 0.9705, 0.7375, 0.9705, 0.7867, 0.941, 0.7904, 0.941, 0.7662, 0.9705, 0.7634, 0.9705, 0.8065, 0.941, 0.8111, 0.941, 0.7904, 0.9705, 0.7867, 0.941, 0.9729, 0.9705, 0.9757, 0.9705, 1.0, 0.941, 0.9962, 0.941, 0.947, 0.9705, 0.9488, 0.9705, 0.9757, 0.941, 0.9729, 0.941, 0.9196, 0.9705, 0.9201, 0.9705, 0.9488, 0.941, 0.947, 0.941, 0.8915, 0.9705, 0.891, 0.9705, 0.9201, 0.941, 0.9196, 0.941, 0.864, 0.9705, 0.8623, 0.9705, 0.891, 0.941, 0.8915, 0.941, 0.8382, 0.9705, 0.8354, 0.9705, 0.8623, 0.941, 0.864, 0.941, 0.8148, 0.9705, 0.8111, 0.9705, 0.8354, 0.941, 0.8382, 0.9916, 0.0244, 0.9621, 0.02064, 0.9621, 0.0, 0.9916, 0.004582, 0.9916, 0.0477, 0.9621, 0.04491, 0.9621, 0.02064, 0.9916, 0.0244, 0.9916, 0.07359, 0.9621, 0.07187, 0.9621, 0.04491, 0.9916, 0.0477, 0.9916, 0.1011, 0.9621, 0.1005, 0.9621, 0.07187, 0.9916, 0.07359, 0.9916, 0.1291, 0.9621, 0.1297, 0.9621, 0.1005, 0.9916, 0.1011, 0.9916, 0.1566, 0.9621, 0.1583, 0.9621, 0.1297, 0.9916, 0.1291, 0.9916, 0.1825, 0.9621, 0.1853, 0.9621, 0.1583, 0.9916, 0.1566, 0.9916, 0.2058, 0.9621, 0.2096, 0.9621, 0.1853, 0.9916, 0.1825, 1.0, 0.6053, 0.9705, 0.6015, 0.9705, 0.5809, 1.0, 0.5855, 1.0, 0.6286, 0.9705, 0.6258, 0.9705, 0.6015, 1.0, 0.6053, 1.0, 0.6545, 0.9705, 0.6528, 0.9705, 0.6258, 1.0, 0.6286, 1.0, 0.682, 0.9705, 0.6814, 0.9705, 0.6528, 1.0, 0.6545, 1.0, 0.71, 0.9705, 0.7106, 0.9705, 0.6814, 1.0, 0.682, 1.0, 0.7375, 0.9705, 0.7392, 0.9705, 0.7106, 1.0, 0.71, 1.0, 0.7634, 0.9705, 0.7662, 0.9705, 0.7392, 1.0, 0.7375, 1.0, 0.7867, 0.9705, 0.7904, 0.9705, 0.7662, 1.0, 0.7634, 0.9705, 0.6053, 0.941, 0.6015, 0.941, 0.5809, 0.9705, 0.5855, 0.9705, 0.6286, 0.941, 0.6258, 0.941, 0.6015, 0.9705, 0.6053, 0.9705, 0.6545, 0.941, 0.6528, 0.941, 0.6258, 0.9705, 0.6286, 0.9705, 0.682, 0.941, 0.6814, 0.941, 0.6528, 0.9705, 0.6545, 0.9705, 0.71, 0.941, 0.7106, 0.941, 0.6814, 0.9705, 0.682, 0.3117, 0.1091, 0.3066, 0.1351, 0.2932, 0.1336, 0.2989, 0.105, 0.3966, 0.5632, 0.4213, 0.5682, 0.4201, 0.5809, 0.3929, 0.5754, 0.3966, 0.3144, 0.3733, 0.3242, 0.3673, 0.3125, 0.3929, 0.3018, 0.453, 0.2831, 0.4788, 0.2779, 0.4826, 0.2907, 0.4543, 0.2963, 0.5619, 0.4516, 0.5619, 0.4261, 0.5748, 0.4246, 0.5748, 0.4526, 0.503, 0.02899, 0.4788, 0.01884, 0.4826, 0.005694, 0.5093, 0.01686, 0.3205, 0.5001, 0.3345, 0.5213, 0.3246, 0.5293, 0.3092, 0.506, 0.3066, 0.1351, 0.3066, 0.1616, 0.2932, 0.1628, 0.2932, 0.1336, 0.4946, 0.3242, 0.4713, 0.3144, 0.4751, 0.3018, 0.5007, 0.3125, 0.5434, 0.2342, 0.558, 0.2122, 0.5698, 0.2184, 0.5537, 0.2426, 0.5155, 0.5393, 0.5333, 0.5213, 0.5433, 0.5293, 0.5237, 0.5491, 0.401, 0.01884, 0.3768, 0.02899, 0.3704, 0.01686, 0.3971, 0.005694, 0.3109, 0.4011, 0.306, 0.4261, 0.2932, 0.4246, 0.2986, 0.3971, 0.3364, 0.2342, 0.3549, 0.253, 0.3464, 0.2633, 0.3259, 0.2426, 0.557, 0.4011, 0.5473, 0.3775, 0.5587, 0.3712, 0.5694, 0.3971, 0.5732, 0.1351, 0.568, 0.1091, 0.5808, 0.105, 0.5864, 0.1336, 0.4213, 0.5682, 0.4465, 0.5682, 0.4479, 0.5809, 0.4201, 0.5809, 0.3218, 0.08456, 0.3117, 0.1091, 0.2989, 0.105, 0.3099, 0.07799, 0.3733, 0.3242, 0.3524, 0.3383, 0.3443, 0.3281, 0.3673, 0.3125, 0.0, 0.0, 0.0, 0.0, 0.0, 0.0, 0.0, 0.0, 0.4268, 0.2831, 0.453, 0.2831, 0.4543, 0.2963, 0.4254, 0.2963, 0.5248, 0.04373, 0.503, 0.02899, 0.5093, 0.01686, 0.5333, 0.03308, 0.3345, 0.5213, 0.3524, 0.5393, 0.3443, 0.5491, 0.3246, 0.5293, 0.4713, 0.3144, 0.4465, 0.3095, 0.4479, 0.2963, 0.4751, 0.3018, 0.5248, 0.253, 0.5434, 0.2342, 0.5537, 0.2426, 0.5333, 0.2633, 0.5333, 0.5213, 0.5473, 0.5001, 0.5587, 0.506, 0.5433, 0.5293, 0.4268, 0.01366, 0.401, 0.01884, 0.3971, 0.005694, 0.4254, 2.076e-08, 0.306, 0.4261, 0.306, 0.4516, 0.2932, 0.4526, 0.2932, 0.4246, 0.3218, 0.2122, 0.3364, 0.2342, 0.3259, 0.2426, 0.3099, 0.2184, 0.5473, 0.3775, 0.5333, 0.3564, 0.5433, 0.3479, 0.5587, 0.3712, 0.5732, 0.1616, 0.5732, 0.1351, 0.5864, 0.1336, 0.5864, 0.1628, 0.3364, 0.0625, 0.3218, 0.08456, 0.3099, 0.07799, 0.3259, 0.05372, 0.4465, 0.5682, 0.4713, 0.5632, 0.4751, 0.5754, 0.4479, 0.5809])
me_cylinder.materials.append(mat_material)
me_cylinder.use_remesh_preserve_volume = False
me_cylinder.use_remesh_preserve_attributes = False
me_cylinder.use_mirror_vertex_groups = False
me_cylinder.use_paint_bone_selection = False
me_cylinder.use_paint_mask = True
me_cylinder.update()

# ---- objects
ob_barrel = bpy.data.objects.new('barrel', me_cylinder)
ob_lamp = bpy.data.objects.new('Lamp', light_lamp)
ob_camera = bpy.data.objects.new('Camera', cam_camera)

# ---- transforms, parenting, visibility, modifiers, constraints
ob_barrel.location = (-0.04816, -0.06768, 0.03356)
ob_barrel.lineart.crease_threshold = 0.0
ob_lamp.location = (4.076, 1.005, 5.904)
ob_lamp.rotation_euler = (0.6503, 0.05522, 1.866)
ob_lamp.lock_rotations_4d = False
ob_lamp.empty_display_type = 'ARROWS'
ob_lamp.color = (0.0, 0.0, 0.0, 0.0)
ob_lamp.lineart.crease_threshold = 0.0
ob_camera.location = (7.481, -6.508, 5.344)
ob_camera.rotation_euler = (1.109, 0.0, 0.8149)
ob_camera.lock_rotations_4d = False
ob_camera.empty_display_type = 'ARROWS'
ob_camera.color = (0.0, 0.0, 0.0, 0.0)
ob_camera.display_type = 'WIRE'
ob_camera.lineart.crease_threshold = 0.0

# ---- collection membership
col_collection_1.objects.link(ob_barrel)
col_collection_1.objects.link(ob_lamp)
col_collection_1.objects.link(ob_camera)

# ---- scene / render settings (as saved in the file)
scene.camera = ob_camera
scene.frame_start = 1; scene.frame_end = 250; scene.frame_set(0)
scene.render.engine = 'BLENDER_EEVEE_NEXT'
scene.render.resolution_percentage = 50
scene.render.dither_intensity = 0.0
scene.cycles.use_denoising = False
scene.cycles.samples = 128
scene.cycles.sampling_pattern = 'TABULATED_SOBOL'
scene.cycles.use_adaptive_sampling = False
scene.cycles.use_light_tree = False
scene.cycles.blur_glossy = 0.0
scene.cycles.sample_clamp_indirect = 0.0
scene.view_settings.view_transform = 'Standard'
bpy.context.view_layer.update()
